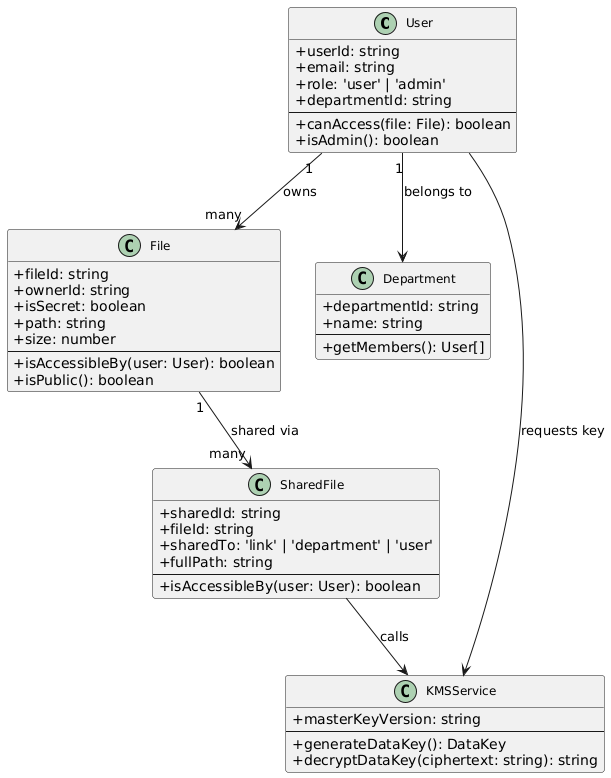

The diagram above was rendered by PlantUML. Its source (embedded in the PNG):
@startuml
' Skin & Style
skinparam classAttributeIconSize 0
skinparam shadowing false
skinparam classFontSize 12
skinparam defaultTextAlignment left

class User {
  + userId: string
  + email: string
  + role: 'user' | 'admin'
  + departmentId: string
  --
  + canAccess(file: File): boolean
  + isAdmin(): boolean
}

class File {
  + fileId: string
  + ownerId: string
  + isSecret: boolean
  + path: string
  + size: number
  --
  + isAccessibleBy(user: User): boolean
  + isPublic(): boolean
}

class Department {
  + departmentId: string
  + name: string
  --
  + getMembers(): User[]
}

class SharedFile {
  + sharedId: string
  + fileId: string
  + sharedTo: 'link' | 'department' | 'user'
  + fullPath: string
  --
  + isAccessibleBy(user: User): boolean
}

class KMSService {
  + masterKeyVersion: string
  --
  + generateDataKey(): DataKey
  + decryptDataKey(ciphertext: string): string
}

' Relationships
User "1" --> "many" File : owns
User "1" --> Department : belongs to
File "1" --> "many" SharedFile : shared via
SharedFile --> KMSService : calls
User --> KMSService : requests key
@enduml